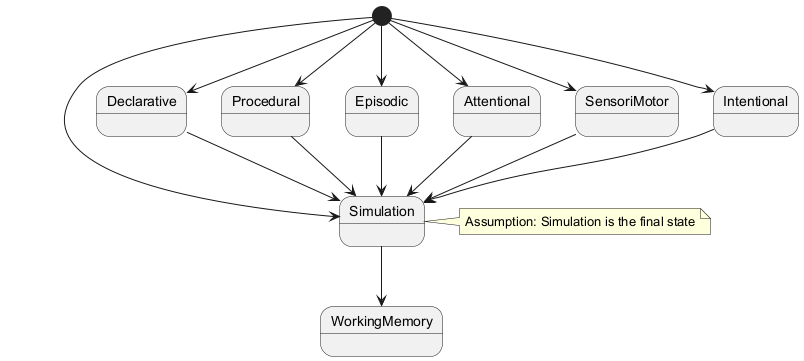

The diagram above was rendered by PlantUML. Its source (embedded in the PNG):
@startuml
state Declarative
state Procedural
state Episodic
state Attentional
state SensoriMotor
state Intentional
state Simulation

[*] --> Declarative
[*] --> Procedural
[*] --> Episodic
[*] --> Attentional
[*] --> SensoriMotor
[*] --> Intentional
[*] --> Simulation

Declarative --> Simulation
Procedural --> Simulation
Episodic --> Simulation
Attentional --> Simulation
SensoriMotor --> Simulation
Intentional --> Simulation
Simulation --> WorkingMemory

note right of Simulation: Assumption: Simulation is the final state
@enduml